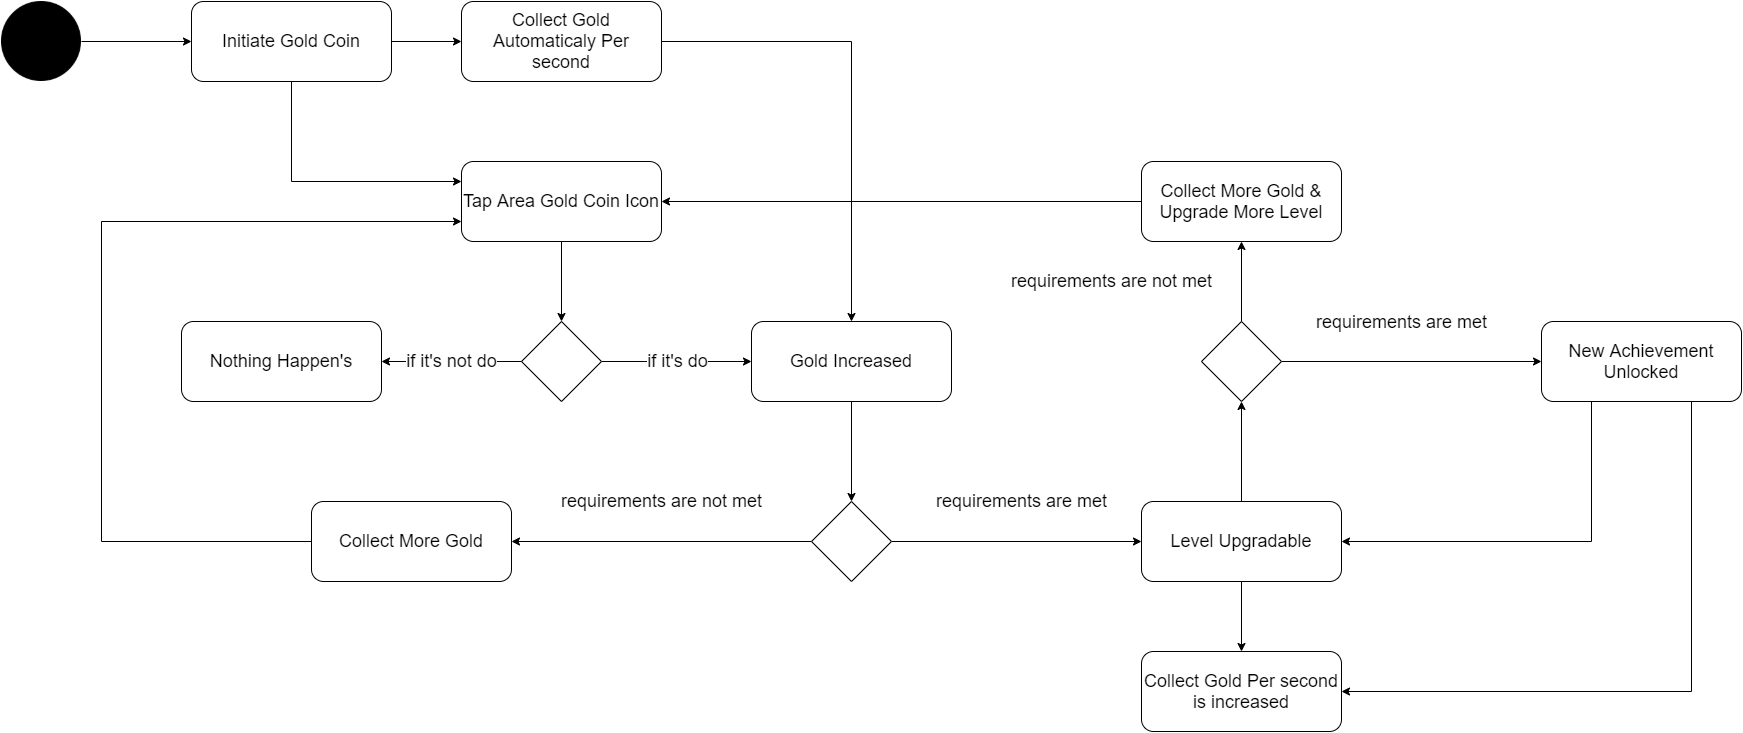

The diagram above was exported from draw.io. Its source (the exported page's mxGraphModel, read from the mxfile embedded in the PNG):
<mxGraphModel dx="1736" dy="1040" grid="1" gridSize="10" guides="1" tooltips="1" connect="1" arrows="1" fold="1" page="1" pageScale="1" pageWidth="1169" pageHeight="826" background="none" math="0" shadow="0">
  <root>
    <mxCell id="0" />
    <mxCell id="1" parent="0" />
    <mxCell id="splK1MDtxhvccw0jCHZh-45" style="edgeStyle=orthogonalEdgeStyle;rounded=0;orthogonalLoop=1;jettySize=auto;html=1;exitX=1;exitY=0.5;exitDx=0;exitDy=0;" edge="1" parent="1" source="splK1MDtxhvccw0jCHZh-41" target="splK1MDtxhvccw0jCHZh-44">
      <mxGeometry relative="1" as="geometry" />
    </mxCell>
    <mxCell id="splK1MDtxhvccw0jCHZh-41" value="" style="shape=image;html=1;verticalAlign=top;verticalLabelPosition=bottom;labelBackgroundColor=#ffffff;imageAspect=0;aspect=fixed;image=https://cdn4.iconfinder.com/data/icons/essential-app-2/16/record-round-circle-dot-128.png" vertex="1" parent="1">
      <mxGeometry x="40" y="40" width="80" height="80" as="geometry" />
    </mxCell>
    <mxCell id="splK1MDtxhvccw0jCHZh-48" style="edgeStyle=orthogonalEdgeStyle;rounded=0;orthogonalLoop=1;jettySize=auto;html=1;exitX=1;exitY=0.5;exitDx=0;exitDy=0;entryX=0;entryY=0.5;entryDx=0;entryDy=0;fontSize=18;" edge="1" parent="1" source="splK1MDtxhvccw0jCHZh-44" target="splK1MDtxhvccw0jCHZh-47">
      <mxGeometry relative="1" as="geometry" />
    </mxCell>
    <mxCell id="splK1MDtxhvccw0jCHZh-51" style="edgeStyle=orthogonalEdgeStyle;rounded=0;orthogonalLoop=1;jettySize=auto;html=1;exitX=0.5;exitY=1;exitDx=0;exitDy=0;entryX=0;entryY=0.25;entryDx=0;entryDy=0;fontSize=18;" edge="1" parent="1" source="splK1MDtxhvccw0jCHZh-44" target="splK1MDtxhvccw0jCHZh-50">
      <mxGeometry relative="1" as="geometry" />
    </mxCell>
    <mxCell id="splK1MDtxhvccw0jCHZh-44" value="&lt;font style=&quot;font-size: 18px&quot;&gt;Initiate Gold Coin&lt;/font&gt;" style="rounded=1;whiteSpace=wrap;html=1;" vertex="1" parent="1">
      <mxGeometry x="230" y="40" width="200" height="80" as="geometry" />
    </mxCell>
    <mxCell id="splK1MDtxhvccw0jCHZh-57" style="edgeStyle=orthogonalEdgeStyle;rounded=0;orthogonalLoop=1;jettySize=auto;html=1;exitX=1;exitY=0.5;exitDx=0;exitDy=0;fontSize=18;" edge="1" parent="1" source="splK1MDtxhvccw0jCHZh-47" target="splK1MDtxhvccw0jCHZh-55">
      <mxGeometry relative="1" as="geometry" />
    </mxCell>
    <mxCell id="splK1MDtxhvccw0jCHZh-47" value="&lt;font style=&quot;font-size: 18px&quot;&gt;Collect Gold Automaticaly Per second&lt;/font&gt;" style="rounded=1;whiteSpace=wrap;html=1;" vertex="1" parent="1">
      <mxGeometry x="500" y="40" width="200" height="80" as="geometry" />
    </mxCell>
    <mxCell id="splK1MDtxhvccw0jCHZh-53" style="edgeStyle=orthogonalEdgeStyle;rounded=0;orthogonalLoop=1;jettySize=auto;html=1;exitX=0.5;exitY=1;exitDx=0;exitDy=0;entryX=0.5;entryY=0;entryDx=0;entryDy=0;fontSize=18;" edge="1" parent="1" source="splK1MDtxhvccw0jCHZh-50" target="splK1MDtxhvccw0jCHZh-52">
      <mxGeometry relative="1" as="geometry" />
    </mxCell>
    <mxCell id="splK1MDtxhvccw0jCHZh-50" value="&lt;font style=&quot;font-size: 18px&quot;&gt;Tap Area Gold Coin Icon&lt;/font&gt;" style="rounded=1;whiteSpace=wrap;html=1;" vertex="1" parent="1">
      <mxGeometry x="500" y="200" width="200" height="80" as="geometry" />
    </mxCell>
    <mxCell id="splK1MDtxhvccw0jCHZh-56" value="if it's do" style="edgeStyle=orthogonalEdgeStyle;rounded=0;orthogonalLoop=1;jettySize=auto;html=1;exitX=1;exitY=0.5;exitDx=0;exitDy=0;fontSize=18;" edge="1" parent="1" source="splK1MDtxhvccw0jCHZh-52" target="splK1MDtxhvccw0jCHZh-55">
      <mxGeometry relative="1" as="geometry" />
    </mxCell>
    <mxCell id="splK1MDtxhvccw0jCHZh-60" value="if it's not do" style="edgeStyle=orthogonalEdgeStyle;rounded=0;orthogonalLoop=1;jettySize=auto;html=1;exitX=0;exitY=0.5;exitDx=0;exitDy=0;entryX=1;entryY=0.5;entryDx=0;entryDy=0;fontSize=18;" edge="1" parent="1" source="splK1MDtxhvccw0jCHZh-52" target="splK1MDtxhvccw0jCHZh-59">
      <mxGeometry relative="1" as="geometry" />
    </mxCell>
    <mxCell id="splK1MDtxhvccw0jCHZh-52" value="" style="rhombus;whiteSpace=wrap;html=1;fontSize=18;" vertex="1" parent="1">
      <mxGeometry x="560" y="360" width="80" height="80" as="geometry" />
    </mxCell>
    <mxCell id="splK1MDtxhvccw0jCHZh-62" style="edgeStyle=orthogonalEdgeStyle;rounded=0;orthogonalLoop=1;jettySize=auto;html=1;exitX=0.5;exitY=1;exitDx=0;exitDy=0;entryX=0.5;entryY=0;entryDx=0;entryDy=0;fontSize=18;" edge="1" parent="1" source="splK1MDtxhvccw0jCHZh-55" target="splK1MDtxhvccw0jCHZh-61">
      <mxGeometry relative="1" as="geometry" />
    </mxCell>
    <mxCell id="splK1MDtxhvccw0jCHZh-55" value="&lt;span style=&quot;font-size: 18px&quot;&gt;Gold Increased&lt;/span&gt;" style="rounded=1;whiteSpace=wrap;html=1;" vertex="1" parent="1">
      <mxGeometry x="790" y="360" width="200" height="80" as="geometry" />
    </mxCell>
    <mxCell id="splK1MDtxhvccw0jCHZh-59" value="&lt;span style=&quot;font-size: 18px&quot;&gt;Nothing Happen's&lt;/span&gt;" style="rounded=1;whiteSpace=wrap;html=1;" vertex="1" parent="1">
      <mxGeometry x="220" y="360" width="200" height="80" as="geometry" />
    </mxCell>
    <mxCell id="splK1MDtxhvccw0jCHZh-65" value="requirements are not met" style="edgeStyle=orthogonalEdgeStyle;rounded=0;orthogonalLoop=1;jettySize=auto;html=1;exitX=0;exitY=0.5;exitDx=0;exitDy=0;entryX=1;entryY=0.5;entryDx=0;entryDy=0;fontSize=18;" edge="1" parent="1" source="splK1MDtxhvccw0jCHZh-61" target="splK1MDtxhvccw0jCHZh-64">
      <mxGeometry y="-40" relative="1" as="geometry">
        <mxPoint as="offset" />
      </mxGeometry>
    </mxCell>
    <mxCell id="splK1MDtxhvccw0jCHZh-68" value="requirements are&amp;nbsp;met" style="edgeStyle=orthogonalEdgeStyle;rounded=0;orthogonalLoop=1;jettySize=auto;html=1;exitX=1;exitY=0.5;exitDx=0;exitDy=0;entryX=0;entryY=0.5;entryDx=0;entryDy=0;fontSize=18;" edge="1" parent="1" source="splK1MDtxhvccw0jCHZh-61" target="splK1MDtxhvccw0jCHZh-67">
      <mxGeometry x="0.04" y="40" relative="1" as="geometry">
        <mxPoint as="offset" />
      </mxGeometry>
    </mxCell>
    <mxCell id="splK1MDtxhvccw0jCHZh-61" value="" style="rhombus;whiteSpace=wrap;html=1;fontSize=18;" vertex="1" parent="1">
      <mxGeometry x="850" y="540" width="80" height="80" as="geometry" />
    </mxCell>
    <mxCell id="splK1MDtxhvccw0jCHZh-70" style="edgeStyle=orthogonalEdgeStyle;rounded=0;orthogonalLoop=1;jettySize=auto;html=1;exitX=0;exitY=0.5;exitDx=0;exitDy=0;entryX=0;entryY=0.75;entryDx=0;entryDy=0;fontSize=18;" edge="1" parent="1" source="splK1MDtxhvccw0jCHZh-64" target="splK1MDtxhvccw0jCHZh-50">
      <mxGeometry relative="1" as="geometry">
        <Array as="points">
          <mxPoint x="140" y="580" />
          <mxPoint x="140" y="260" />
        </Array>
      </mxGeometry>
    </mxCell>
    <mxCell id="splK1MDtxhvccw0jCHZh-64" value="&lt;span style=&quot;font-size: 18px&quot;&gt;Collect More Gold&lt;/span&gt;" style="rounded=1;whiteSpace=wrap;html=1;" vertex="1" parent="1">
      <mxGeometry x="350" y="540" width="200" height="80" as="geometry" />
    </mxCell>
    <mxCell id="splK1MDtxhvccw0jCHZh-77" style="edgeStyle=orthogonalEdgeStyle;rounded=0;orthogonalLoop=1;jettySize=auto;html=1;entryX=0.5;entryY=0;entryDx=0;entryDy=0;fontSize=18;" edge="1" parent="1" source="splK1MDtxhvccw0jCHZh-67" target="splK1MDtxhvccw0jCHZh-76">
      <mxGeometry relative="1" as="geometry" />
    </mxCell>
    <mxCell id="splK1MDtxhvccw0jCHZh-80" style="edgeStyle=orthogonalEdgeStyle;rounded=0;orthogonalLoop=1;jettySize=auto;html=1;exitX=0.5;exitY=0;exitDx=0;exitDy=0;entryX=0.5;entryY=1;entryDx=0;entryDy=0;fontSize=18;" edge="1" parent="1" source="splK1MDtxhvccw0jCHZh-67" target="splK1MDtxhvccw0jCHZh-79">
      <mxGeometry relative="1" as="geometry" />
    </mxCell>
    <mxCell id="splK1MDtxhvccw0jCHZh-67" value="&lt;span style=&quot;font-size: 18px&quot;&gt;Level Upgradable&lt;/span&gt;" style="rounded=1;whiteSpace=wrap;html=1;" vertex="1" parent="1">
      <mxGeometry x="1180" y="540" width="200" height="80" as="geometry" />
    </mxCell>
    <mxCell id="splK1MDtxhvccw0jCHZh-76" value="&lt;span style=&quot;font-size: 18px&quot;&gt;Collect Gold Per second is increased&lt;/span&gt;" style="rounded=1;whiteSpace=wrap;html=1;" vertex="1" parent="1">
      <mxGeometry x="1180" y="690" width="200" height="80" as="geometry" />
    </mxCell>
    <mxCell id="splK1MDtxhvccw0jCHZh-92" value="&lt;br&gt;&lt;br&gt;&lt;span style=&quot;color: rgb(0 , 0 , 0) ; font-family: &amp;#34;helvetica&amp;#34; ; font-size: 18px ; font-style: normal ; font-weight: 400 ; letter-spacing: normal ; text-align: center ; text-indent: 0px ; text-transform: none ; word-spacing: 0px ; display: inline ; float: none&quot;&gt;requirements are met&lt;/span&gt;&lt;br&gt;" style="edgeStyle=orthogonalEdgeStyle;rounded=0;sketch=0;orthogonalLoop=1;jettySize=auto;html=1;exitX=1;exitY=0.5;exitDx=0;exitDy=0;entryX=0;entryY=0.5;entryDx=0;entryDy=0;fontSize=18;labelBackgroundColor=none;" edge="1" parent="1" source="splK1MDtxhvccw0jCHZh-79" target="splK1MDtxhvccw0jCHZh-82">
      <mxGeometry x="-0.0769" y="60" relative="1" as="geometry">
        <mxPoint as="offset" />
      </mxGeometry>
    </mxCell>
    <mxCell id="splK1MDtxhvccw0jCHZh-93" value="&#10;&#10;&lt;span style=&quot;color: rgb(0, 0, 0); font-family: helvetica; font-size: 18px; font-style: normal; font-weight: 400; letter-spacing: normal; text-align: center; text-indent: 0px; text-transform: none; word-spacing: 0px; display: inline; float: none;&quot;&gt;requirements are not met&lt;/span&gt;&#10;&#10;" style="edgeStyle=orthogonalEdgeStyle;rounded=0;sketch=0;orthogonalLoop=1;jettySize=auto;html=1;exitX=0.5;exitY=0;exitDx=0;exitDy=0;entryX=0.5;entryY=1;entryDx=0;entryDy=0;fontSize=18;labelBackgroundColor=none;" edge="1" parent="1" source="splK1MDtxhvccw0jCHZh-79" target="splK1MDtxhvccw0jCHZh-83">
      <mxGeometry y="130" relative="1" as="geometry">
        <mxPoint as="offset" />
      </mxGeometry>
    </mxCell>
    <mxCell id="splK1MDtxhvccw0jCHZh-79" value="" style="rhombus;whiteSpace=wrap;html=1;fontSize=18;" vertex="1" parent="1">
      <mxGeometry x="1240" y="360" width="80" height="80" as="geometry" />
    </mxCell>
    <mxCell id="splK1MDtxhvccw0jCHZh-91" style="rounded=0;orthogonalLoop=1;jettySize=auto;html=1;exitX=0.75;exitY=1;exitDx=0;exitDy=0;entryX=1;entryY=0.5;entryDx=0;entryDy=0;fontSize=18;edgeStyle=orthogonalEdgeStyle;" edge="1" parent="1" source="splK1MDtxhvccw0jCHZh-82" target="splK1MDtxhvccw0jCHZh-76">
      <mxGeometry relative="1" as="geometry" />
    </mxCell>
    <mxCell id="splK1MDtxhvccw0jCHZh-97" style="edgeStyle=orthogonalEdgeStyle;rounded=0;sketch=0;orthogonalLoop=1;jettySize=auto;html=1;exitX=0.25;exitY=1;exitDx=0;exitDy=0;entryX=1;entryY=0.5;entryDx=0;entryDy=0;labelBackgroundColor=none;fontSize=18;" edge="1" parent="1" source="splK1MDtxhvccw0jCHZh-82" target="splK1MDtxhvccw0jCHZh-67">
      <mxGeometry relative="1" as="geometry" />
    </mxCell>
    <mxCell id="splK1MDtxhvccw0jCHZh-82" value="&lt;span style=&quot;font-size: 18px&quot;&gt;New Achievement Unlocked&lt;/span&gt;" style="rounded=1;whiteSpace=wrap;html=1;" vertex="1" parent="1">
      <mxGeometry x="1580" y="360" width="200" height="80" as="geometry" />
    </mxCell>
    <mxCell id="splK1MDtxhvccw0jCHZh-90" style="edgeStyle=orthogonalEdgeStyle;rounded=0;orthogonalLoop=1;jettySize=auto;html=1;exitX=0;exitY=0.5;exitDx=0;exitDy=0;entryX=1;entryY=0.5;entryDx=0;entryDy=0;fontSize=18;sketch=0;" edge="1" parent="1" source="splK1MDtxhvccw0jCHZh-83" target="splK1MDtxhvccw0jCHZh-50">
      <mxGeometry relative="1" as="geometry" />
    </mxCell>
    <mxCell id="splK1MDtxhvccw0jCHZh-83" value="&lt;span style=&quot;font-size: 18px&quot;&gt;Collect More Gold &amp;amp; Upgrade More Level&lt;br&gt;&lt;/span&gt;" style="rounded=1;whiteSpace=wrap;html=1;" vertex="1" parent="1">
      <mxGeometry x="1180" y="200" width="200" height="80" as="geometry" />
    </mxCell>
  </root>
</mxGraphModel>